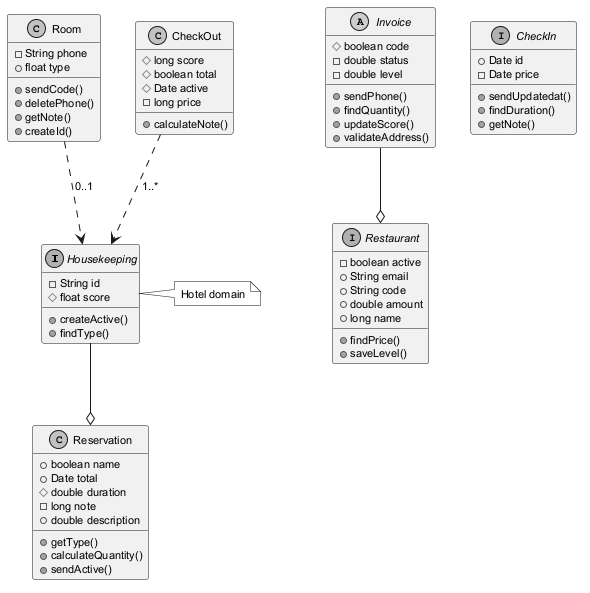

The diagram above was rendered by PlantUML. Its source (embedded in the PNG):
@startuml
skinparam monochrome true
skinparam defaultFontSize 11
interface Housekeeping {
  -String id
  #float score
  +createActive()
  +findType()
}
class Room {
  -String phone
  +float type
  +sendCode()
  +deletePhone()
  +getNote()
  +createId()
}
abstract class Invoice {
  #boolean code
  -double status
  -double level
  +sendPhone()
  +findQuantity()
  +updateScore()
  +validateAddress()
}
interface CheckIn {
  +Date id
  -Date price
  +sendUpdatedat()
  +findDuration()
  +getNote()
}
class Reservation {
  +boolean name
  +Date total
  #double duration
  -long note
  +double description
  +getType()
  +calculateQuantity()
  +sendActive()
}
interface Restaurant {
  -boolean active
  +String email
  +String code
  +double amount
  +long name
  +findPrice()
  +saveLevel()
}
class CheckOut {
  #long score
  #boolean total
  #Date active
  -long price
  +calculateNote()
}
Room ..> Housekeeping : "0..1"
Housekeeping --o Reservation
CheckOut ..> Housekeeping : "1..*"
Invoice --o Restaurant
note right of Housekeeping : Hotel domain
@enduml